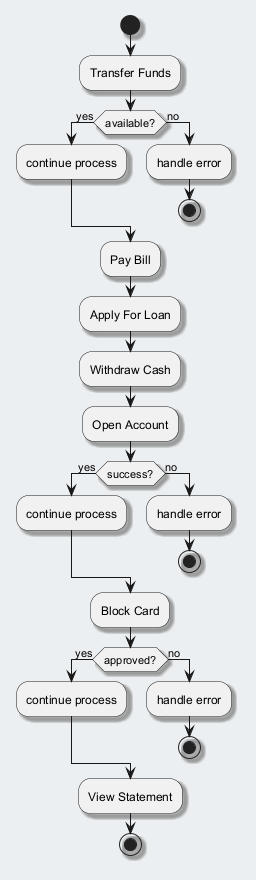

The diagram above was rendered by PlantUML. Its source (embedded in the PNG):
@startuml
skinparam backgroundColor #ECEFF1
skinparam classBackgroundColor #FFFFFF
skinparam classBorderColor #455A64
skinparam shadowing true
start
:Transfer Funds;
if (available?) then (yes)
:continue process;
else (no)
:handle error;
stop
endif
:Pay Bill;
:Apply For Loan;
:Withdraw Cash;
:Open Account;
if (success?) then (yes)
:continue process;
else (no)
:handle error;
stop
endif
:Block Card;
if (approved?) then (yes)
:continue process;
else (no)
:handle error;
stop
endif
:View Statement;
stop
@enduml